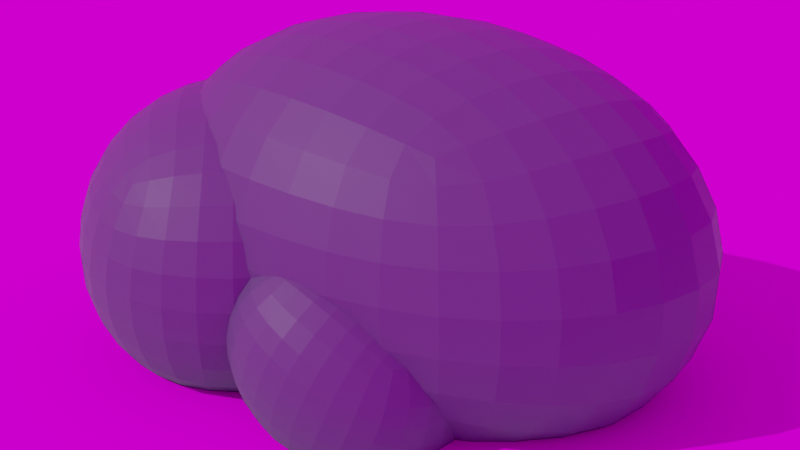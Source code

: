 # Source: ore.blend  (saved by Blender 2.82.7; exported with 4.5.12 LTS)
import bpy
from mathutils import Matrix  # noqa: F401  (used for matrix-valued properties, if any)

bpy.ops.wm.read_factory_settings(use_empty=True)
scene = bpy.context.scene
scene.name = 'Scene'

# ---- collections
col_collection = bpy.data.collections.new('Collection'); scene.collection.children.link(col_collection)

# ---- images (referenced by path relative to the original .blend; pixels are not part of the script)
import os
ASSET_DIR = os.environ.get("B2B_ASSET_DIR", "")  # directory of the original .blend (textures are referenced by path, not embedded)
HERE = os.path.dirname(os.path.abspath(__file__))  # packed textures are extracted next to this script under _unpacked/

def load_image(name, relpath, width, height, colorspace="sRGB"):
    """Load a texture the original file referenced (path relative to the .blend, or extracted next to this script)."""
    p = next((c for c in (os.path.join(HERE, relpath), os.path.join(ASSET_DIR, relpath)) if relpath and os.path.exists(c)), "")
    if p:
        img = bpy.data.images.load(p, check_existing=True)
        img.name = name
    else:  # same state as the original file: an image datablock whose file is absent (Cycles renders it pink)
        img = bpy.data.images.new(name, width, height)
        img.source = "FILE"
        img.filepath = "//" + (relpath or name)
    img.colorspace_settings.name = colorspace
    return img
img_pink_sunrise_1k_hdr = load_image('pink_sunrise_1k.hdr', 'pink_sunrise_1k.hdr', 1024, 1024, 'Linear Rec.709')

# ---- materials (node trees are filled in below, after node groups)
mat_material_001 = bpy.data.materials.new('Material.001')

# ---- material node trees
mat_material_001.use_nodes = True; mat_material_001.node_tree.nodes.clear()
_N = mat_material_001.node_tree.nodes; _L = mat_material_001.node_tree.links
n0 = _N.new('ShaderNodeOutputMaterial'); n0.name = 'Material Output'; n0.location = (300, 300)
n1 = _N.new('ShaderNodeBsdfPrincipled'); n1.name = 'Principled BSDF'; n1.location = (10, 300)
n1.distribution = 'GGX'
n1.subsurface_method = 'BURLEY'
n1.inputs[0].default_value = (0.1049, 0.124, 0.1679, 1.0)
n1.inputs[3].default_value = 1.45
n1.inputs[27].default_value = (0.0, 0.0, 0.0, 1.0)
n1.inputs[28].default_value = 1.0
_L.new(n1.outputs[0], n0.inputs[0])
n0.is_active_output = True

# ---- world
world_world = bpy.data.worlds.new('World'); scene.world = world_world
world_world.use_nodes = True; world_world.node_tree.nodes.clear()
_N = world_world.node_tree.nodes; _L = world_world.node_tree.links
n0 = _N.new('ShaderNodeOutputWorld'); n0.name = 'World Output'; n0.location = (300, 300)
n1 = _N.new('ShaderNodeBackground'); n1.name = 'Background'; n1.location = (10, 300)
n2 = _N.new('ShaderNodeTexEnvironment'); n2.name = 'Environment Texture'; n2.location = (-280, 280)
n2.image = img_pink_sunrise_1k_hdr
_L.new(n1.outputs[0], n0.inputs[0])
_L.new(n2.outputs[0], n1.inputs[0])
n0.is_active_output = True
world_world.color = (0.05088, 0.05088, 0.05088)
world_world.use_sun_shadow = False
world_world.sun_shadow_jitter_overblur = 0.0

# ---- cameras
cam_camera_001 = bpy.data.cameras.new('Camera.001')

# ---- lights
light_sun = bpy.data.lights.new('Sun', 'SUN')
light_sun.transmission_factor = 0.0
light_sun.energy = 1.0
light_sun.shadow_soft_size = 0.125

# ---- meshes
me_cube_001 = bpy.data.meshes.new('Cube.001')
me_cube_001.from_pydata([(-1.197, -1.239, 0.981), (-1.323, 0.1194, 2.193), (-1.197, 0.3559, -1.743), (-1.323, 1.714, -0.5312), (0.8612, -1.559, 1.402), (0.7354, -0.2008, 2.614), (0.8608, 0.03571, -1.321), (0.735, 1.394, -0.1098)], [], [(0, 1, 3, 2), (2, 3, 7, 6), (6, 7, 5, 4), (4, 5, 1, 0), (2, 6, 4, 0), (7, 3, 1, 5)])
_uv = me_cube_001.uv_layers.new(name='UVMap')
_uv.uv.foreach_set('vector', [0.375, 0.0, 0.625, 0.0, 0.625, 0.25, 0.375, 0.25, 0.375, 0.25, 0.625, 0.25, 0.625, 0.5, 0.375, 0.5, 0.375, 0.5, 0.625, 0.5, 0.625, 0.75, 0.375, 0.75, 0.375, 0.75, 0.625, 0.75, 0.625, 1.0, 0.375, 1.0, 0.125, 0.5, 0.375, 0.5, 0.375, 0.75, 0.125, 0.75, 0.625, 0.5, 0.875, 0.5, 0.875, 0.75, 0.625, 0.75])
me_cube_001.materials.append(mat_material_001)
me_cube_001.use_remesh_fix_poles = True
me_cube_001.use_remesh_preserve_attributes = False
me_cube_001.use_mirror_vertex_groups = False
me_cube_001.update()
me_cube_002 = bpy.data.meshes.new('Cube.002')
me_cube_002.from_pydata([(-0.3572, -2.261, -0.01977), (-0.4691, -2.281, 1.817), (-0.048, 0.3063, -0.3081), (-0.1599, 0.2866, 1.528), (1.77, -2.623, -0.02221), (1.658, -2.643, 1.814), (2.079, -0.05552, -0.3106), (1.967, -0.07514, 1.526)], [], [(0, 1, 3, 2), (2, 3, 7, 6), (6, 7, 5, 4), (4, 5, 1, 0), (2, 6, 4, 0), (7, 3, 1, 5)])
_uv = me_cube_002.uv_layers.new(name='UVMap')
_uv.uv.foreach_set('vector', [0.375, 0.0, 0.625, 0.0, 0.625, 0.25, 0.375, 0.25, 0.375, 0.25, 0.625, 0.25, 0.625, 0.5, 0.375, 0.5, 0.375, 0.5, 0.625, 0.5, 0.625, 0.75, 0.375, 0.75, 0.375, 0.75, 0.625, 0.75, 0.625, 1.0, 0.375, 1.0, 0.125, 0.5, 0.375, 0.5, 0.375, 0.75, 0.125, 0.75, 0.625, 0.5, 0.875, 0.5, 0.875, 0.75, 0.625, 0.75])
me_cube_002.materials.append(mat_material_001)
me_cube_002.use_remesh_fix_poles = True
me_cube_002.use_remesh_preserve_attributes = False
me_cube_002.use_mirror_vertex_groups = False
me_cube_002.update()
me_cube_003 = bpy.data.meshes.new('Cube.003')
me_cube_003.from_pydata([(-0.4139, -1.579, 1.291), (-0.5121, -1.618, 3.114), (-0.1047, 0.9882, 1.002), (-0.2029, 0.9497, 2.825), (1.713, -1.941, 1.288), (1.615, -1.98, 3.111), (2.023, 0.6264, 0.9997), (1.924, 0.5879, 2.823)], [], [(0, 1, 3, 2), (2, 3, 7, 6), (6, 7, 5, 4), (4, 5, 1, 0), (2, 6, 4, 0), (7, 3, 1, 5)])
_uv = me_cube_003.uv_layers.new(name='UVMap')
_uv.uv.foreach_set('vector', [0.375, 0.0, 0.625, 0.0, 0.625, 0.25, 0.375, 0.25, 0.375, 0.25, 0.625, 0.25, 0.625, 0.5, 0.375, 0.5, 0.375, 0.5, 0.625, 0.5, 0.625, 0.75, 0.375, 0.75, 0.375, 0.75, 0.625, 0.75, 0.625, 1.0, 0.375, 1.0, 0.125, 0.5, 0.375, 0.5, 0.375, 0.75, 0.125, 0.75, 0.625, 0.5, 0.875, 0.5, 0.875, 0.75, 0.625, 0.75])
me_cube_003.materials.append(mat_material_001)
me_cube_003.use_remesh_fix_poles = True
me_cube_003.use_remesh_preserve_attributes = False
me_cube_003.use_mirror_vertex_groups = False
me_cube_003.update()
me_plane = bpy.data.meshes.new('Plane')
me_plane.from_pydata([(-1.0, -1.0, 0.0), (1.0, -1.0, 0.0), (-1.0, 1.0, 0.0), (1.0, 1.0, 0.0)], [], [(0, 1, 3, 2)])
_uv = me_plane.uv_layers.new(name='UVMap')
_uv.uv.foreach_set('vector', [0.0, 0.0, 1.0, 0.0, 1.0, 1.0, 0.0, 1.0])
me_plane.use_remesh_fix_poles = True
me_plane.use_remesh_preserve_attributes = False
me_plane.use_mirror_vertex_groups = False
me_plane.update()

# ---- objects
ob_cube = bpy.data.objects.new('Cube', me_cube_001)
ob_camera = bpy.data.objects.new('Camera', cam_camera_001)
ob_cube_001 = bpy.data.objects.new('Cube.001', me_cube_002)
ob_cube_002 = bpy.data.objects.new('Cube.002', me_cube_003)
ob_plane = bpy.data.objects.new('Plane', me_plane)
ob_sun = bpy.data.objects.new('Sun', light_sun)

# ---- transforms, parenting, visibility, modifiers, constraints
ob_cube.location = (0.3103, 0.431, -0.2374)
ob_cube.rotation_euler = (0.9767, -0.0, -0.3058)
ob_cube.lineart.crease_threshold = 0.0
_m = ob_cube.modifiers.new('Subdivision', 'SUBSURF')
_m.uv_smooth = 'PRESERVE_CORNERS'
_m.levels = 3
_m.render_levels = 3
_m.show_only_control_edges = False
_m = ob_cube.modifiers.new('Displace', 'DISPLACE')
ob_camera.location = (6.077, 3.027, 2.481)
ob_camera.rotation_euler = (1.22, 0.01269, 2.028)
ob_camera.scale = (1.0, 1.0, 1.0)
ob_camera.lineart.crease_threshold = 0.0
ob_cube_001.location = (0.5616, 0.5615, -1.007)
ob_cube_001.rotation_euler = (-0.3729, -0.0, 0.0)
ob_cube_001.scale = (0.4878, 0.4878, 0.4878)
ob_cube_001.lineart.crease_threshold = 0.0
_m = ob_cube_001.modifiers.new('Subdivision', 'SUBSURF')
_m.uv_smooth = 'PRESERVE_CORNERS'
_m.levels = 3
_m.render_levels = 3
_m.show_only_control_edges = False
_m = ob_cube_001.modifiers.new('Displace', 'DISPLACE')
ob_cube_002.location = (0.242, -0.3201, -1.638)
ob_cube_002.rotation_euler = (0.0, -0.0, -7.188)
ob_cube_002.scale = (0.7599, 0.7599, 0.7599)
ob_cube_002.lineart.crease_threshold = 0.0
_m = ob_cube_002.modifiers.new('Subdivision', 'SUBSURF')
_m.uv_smooth = 'PRESERVE_CORNERS'
_m.levels = 3
_m.render_levels = 3
_m.show_only_control_edges = False
_m = ob_cube_002.modifiers.new('Displace', 'DISPLACE')
ob_plane.location = (-5.869, -3.362, -0.8263)
ob_plane.scale = (-8.216, -8.216, -8.216)
ob_plane.is_shadow_catcher = True
ob_plane.lineart.crease_threshold = 0.0
ob_sun.location = (4.314, -4.617, 3.778)
ob_sun.rotation_euler = (-1.159e-08, 0.8728, -0.8526)
ob_sun.lineart.crease_threshold = 0.0

# ---- collection membership
col_collection.objects.link(ob_cube)
col_collection.objects.link(ob_camera)
col_collection.objects.link(ob_cube_001)
col_collection.objects.link(ob_cube_002)
col_collection.objects.link(ob_plane)
col_collection.objects.link(ob_sun)

# ---- scene / render settings (as saved in the file)
scene.camera = ob_camera
scene.frame_start = 1; scene.frame_end = 250; scene.frame_set(1)
scene.render.engine = 'CYCLES'
scene.render.film_transparent = True
scene.cycles.use_denoising = False
scene.cycles.samples = 128
scene.cycles.sampling_pattern = 'TABULATED_SOBOL'
scene.cycles.use_adaptive_sampling = False
scene.cycles.use_light_tree = False
scene.view_settings.view_transform = 'Filmic'
bpy.context.view_layer.update()
